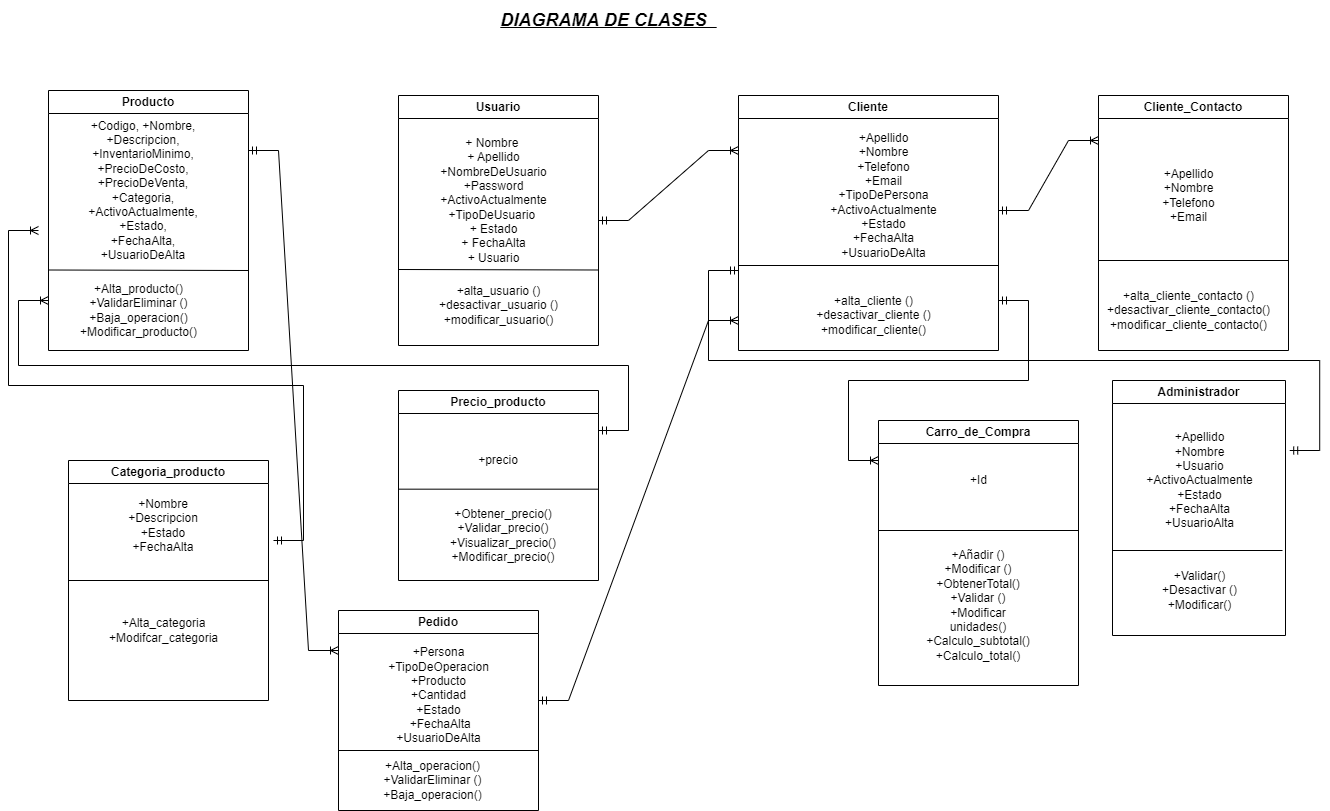

The diagram above was exported from draw.io. Its source (the exported page's mxGraphModel, read from the mxfile embedded in the PNG):
<mxGraphModel dx="1114" dy="610" grid="1" gridSize="10" guides="1" tooltips="1" connect="1" arrows="1" fold="1" page="1" pageScale="1" pageWidth="827" pageHeight="1169" math="0" shadow="0">
  <root>
    <mxCell id="0" />
    <mxCell id="1" parent="0" />
    <mxCell id="3yxOfRsL9TDpAWW26lL3-2" value="Producto" style="swimlane;whiteSpace=wrap;html=1;" parent="1" vertex="1">
      <mxGeometry x="90" y="150" width="200" height="260" as="geometry" />
    </mxCell>
    <mxCell id="3yxOfRsL9TDpAWW26lL3-15" value="+Codigo, +Nombre, +Descripcion, +InventarioMinimo, +PrecioDeCosto, +PrecioDeVenta, +Categoria, +ActivoActualmente, +Estado, +FechaAlta, +UsuarioDeAlta" style="text;html=1;strokeColor=none;fillColor=none;align=center;verticalAlign=middle;whiteSpace=wrap;rounded=0;" parent="3yxOfRsL9TDpAWW26lL3-2" vertex="1">
      <mxGeometry x="50" y="47.5" width="90" height="105" as="geometry" />
    </mxCell>
    <mxCell id="3yxOfRsL9TDpAWW26lL3-23" value="" style="endArrow=none;html=1;rounded=0;" parent="3yxOfRsL9TDpAWW26lL3-2" edge="1">
      <mxGeometry width="50" height="50" relative="1" as="geometry">
        <mxPoint y="179.5" as="sourcePoint" />
        <mxPoint x="200" y="180" as="targetPoint" />
      </mxGeometry>
    </mxCell>
    <mxCell id="3yxOfRsL9TDpAWW26lL3-37" value="+Alta_producto()&lt;br&gt;+ValidarEliminar ()&lt;br&gt;+Baja_operacion()&lt;br&gt;+Modificar_producto()" style="text;html=1;align=center;verticalAlign=middle;resizable=0;points=[];autosize=1;strokeColor=none;fillColor=none;" parent="3yxOfRsL9TDpAWW26lL3-2" vertex="1">
      <mxGeometry x="20" y="185" width="140" height="70" as="geometry" />
    </mxCell>
    <mxCell id="3yxOfRsL9TDpAWW26lL3-3" value="Usuario" style="swimlane;whiteSpace=wrap;html=1;" parent="1" vertex="1">
      <mxGeometry x="440" y="155" width="200" height="250" as="geometry" />
    </mxCell>
    <mxCell id="3yxOfRsL9TDpAWW26lL3-11" value="&lt;div&gt;+ Nombre&amp;nbsp;&lt;/div&gt;&lt;div&gt;+ Apellido&lt;/div&gt;&lt;div&gt;+NombreDeUsuario&lt;/div&gt;&lt;div&gt;+Password&lt;/div&gt;&lt;div&gt;+ActivoActualmente&lt;/div&gt;&lt;div&gt;+TipoDeUsuario&amp;nbsp;&lt;/div&gt;&lt;div&gt;+ Estado&lt;/div&gt;&lt;div&gt;+ FechaAlta&lt;/div&gt;&lt;div&gt;+ Usuario&lt;/div&gt;" style="text;html=1;align=center;verticalAlign=middle;resizable=0;points=[];autosize=1;strokeColor=none;fillColor=none;" parent="3yxOfRsL9TDpAWW26lL3-3" vertex="1">
      <mxGeometry x="30" y="35" width="130" height="140" as="geometry" />
    </mxCell>
    <mxCell id="3yxOfRsL9TDpAWW26lL3-38" value="+alta_usuario () &lt;br&gt;+desactivar_usuario () &lt;br&gt;+modificar_usuario()" style="text;html=1;align=center;verticalAlign=middle;resizable=0;points=[];autosize=1;strokeColor=none;fillColor=none;" parent="3yxOfRsL9TDpAWW26lL3-3" vertex="1">
      <mxGeometry x="30" y="180" width="140" height="60" as="geometry" />
    </mxCell>
    <mxCell id="3yxOfRsL9TDpAWW26lL3-57" value="" style="endArrow=none;html=1;rounded=0;" parent="3yxOfRsL9TDpAWW26lL3-3" edge="1">
      <mxGeometry width="50" height="50" relative="1" as="geometry">
        <mxPoint y="174" as="sourcePoint" />
        <mxPoint x="200" y="174.5" as="targetPoint" />
      </mxGeometry>
    </mxCell>
    <mxCell id="3yxOfRsL9TDpAWW26lL3-5" value="Carro_de_Compra" style="swimlane;whiteSpace=wrap;html=1;" parent="1" vertex="1">
      <mxGeometry x="920" y="480" width="200" height="265" as="geometry" />
    </mxCell>
    <mxCell id="3yxOfRsL9TDpAWW26lL3-13" value="+Añadir ()&lt;br&gt;+Modificar ()&lt;br&gt;+ObtenerTotal()&lt;br&gt;+Validar ()&lt;br&gt;+Modificar unidades()&lt;br&gt;+Calculo_subtotal()&lt;br&gt;+Calculo_total()" style="text;html=1;strokeColor=none;fillColor=none;align=center;verticalAlign=middle;whiteSpace=wrap;rounded=0;" parent="3yxOfRsL9TDpAWW26lL3-5" vertex="1">
      <mxGeometry x="55" y="170" width="90" height="30" as="geometry" />
    </mxCell>
    <mxCell id="3yxOfRsL9TDpAWW26lL3-55" value="" style="endArrow=none;html=1;rounded=0;" parent="3yxOfRsL9TDpAWW26lL3-5" edge="1">
      <mxGeometry width="50" height="50" relative="1" as="geometry">
        <mxPoint y="110" as="sourcePoint" />
        <mxPoint x="200" y="110" as="targetPoint" />
      </mxGeometry>
    </mxCell>
    <mxCell id="3yxOfRsL9TDpAWW26lL3-43" value="+Id&lt;br&gt;" style="text;html=1;align=center;verticalAlign=middle;resizable=0;points=[];autosize=1;strokeColor=none;fillColor=none;" parent="3yxOfRsL9TDpAWW26lL3-5" vertex="1">
      <mxGeometry x="80" y="45" width="40" height="30" as="geometry" />
    </mxCell>
    <mxCell id="3yxOfRsL9TDpAWW26lL3-6" value="Categoria_producto" style="swimlane;whiteSpace=wrap;html=1;" parent="1" vertex="1">
      <mxGeometry x="110" y="520" width="200" height="240" as="geometry" />
    </mxCell>
    <mxCell id="3yxOfRsL9TDpAWW26lL3-16" value="+Nombre +Descripcion +Estado +FechaAlta" style="text;html=1;strokeColor=none;fillColor=none;align=center;verticalAlign=middle;whiteSpace=wrap;rounded=0;" parent="3yxOfRsL9TDpAWW26lL3-6" vertex="1">
      <mxGeometry x="50" y="40" width="90" height="50" as="geometry" />
    </mxCell>
    <mxCell id="3yxOfRsL9TDpAWW26lL3-40" value="+Alta_categoria&lt;br&gt;+Modifcar_categoria" style="text;html=1;align=center;verticalAlign=middle;resizable=0;points=[];autosize=1;strokeColor=none;fillColor=none;" parent="3yxOfRsL9TDpAWW26lL3-6" vertex="1">
      <mxGeometry x="30" y="150" width="130" height="40" as="geometry" />
    </mxCell>
    <mxCell id="3yxOfRsL9TDpAWW26lL3-56" value="" style="endArrow=none;html=1;rounded=0;" parent="3yxOfRsL9TDpAWW26lL3-6" edge="1">
      <mxGeometry width="50" height="50" relative="1" as="geometry">
        <mxPoint y="120" as="sourcePoint" />
        <mxPoint x="200" y="120" as="targetPoint" />
      </mxGeometry>
    </mxCell>
    <mxCell id="3yxOfRsL9TDpAWW26lL3-7" value="Pedido" style="swimlane;whiteSpace=wrap;html=1;" parent="1" vertex="1">
      <mxGeometry x="380" y="670" width="200" height="200" as="geometry" />
    </mxCell>
    <mxCell id="3yxOfRsL9TDpAWW26lL3-17" value="+Persona&lt;br&gt;+TipoDeOperacion&lt;br&gt;+Producto&lt;br&gt;+Cantidad&lt;br&gt;+Estado&lt;br&gt;&amp;nbsp;+FechaAlta&lt;br&gt;+UsuarioDeAlta" style="text;html=1;align=center;verticalAlign=middle;resizable=0;points=[];autosize=1;strokeColor=none;fillColor=none;" parent="3yxOfRsL9TDpAWW26lL3-7" vertex="1">
      <mxGeometry x="40" y="30" width="120" height="110" as="geometry" />
    </mxCell>
    <mxCell id="3yxOfRsL9TDpAWW26lL3-36" value="+Alta_operacion()&lt;br&gt;+ValidarEliminar ()&lt;br&gt;+Baja_operacion()" style="text;html=1;align=center;verticalAlign=middle;resizable=0;points=[];autosize=1;strokeColor=none;fillColor=none;" parent="3yxOfRsL9TDpAWW26lL3-7" vertex="1">
      <mxGeometry x="34" y="140" width="120" height="60" as="geometry" />
    </mxCell>
    <mxCell id="3yxOfRsL9TDpAWW26lL3-54" value="" style="endArrow=none;html=1;rounded=0;" parent="3yxOfRsL9TDpAWW26lL3-7" edge="1">
      <mxGeometry width="50" height="50" relative="1" as="geometry">
        <mxPoint y="140" as="sourcePoint" />
        <mxPoint x="200" y="140" as="targetPoint" />
      </mxGeometry>
    </mxCell>
    <mxCell id="3yxOfRsL9TDpAWW26lL3-9" value="Cliente" style="swimlane;whiteSpace=wrap;html=1;" parent="1" vertex="1">
      <mxGeometry x="780" y="155" width="260" height="255" as="geometry" />
    </mxCell>
    <mxCell id="3yxOfRsL9TDpAWW26lL3-19" value="+Apellido&lt;br&gt;+Nombre&lt;br&gt;+Telefono&lt;br&gt;+Email&lt;br&gt;+TipoDePersona&lt;br&gt;+ActivoActualmente&lt;br&gt;+Estado&lt;br&gt;+FechaAlta&lt;br&gt;+UsuarioDeAlta" style="text;html=1;align=center;verticalAlign=middle;resizable=0;points=[];autosize=1;strokeColor=none;fillColor=none;" parent="3yxOfRsL9TDpAWW26lL3-9" vertex="1">
      <mxGeometry x="80" y="30" width="130" height="140" as="geometry" />
    </mxCell>
    <mxCell id="3yxOfRsL9TDpAWW26lL3-32" value="+alta_cliente () &lt;br&gt;+desactivar_cliente () &lt;br&gt;+modificar_cliente()" style="text;html=1;align=center;verticalAlign=middle;resizable=0;points=[];autosize=1;strokeColor=none;fillColor=none;" parent="3yxOfRsL9TDpAWW26lL3-9" vertex="1">
      <mxGeometry x="65" y="190" width="140" height="60" as="geometry" />
    </mxCell>
    <mxCell id="3yxOfRsL9TDpAWW26lL3-58" value="" style="endArrow=none;html=1;rounded=0;" parent="3yxOfRsL9TDpAWW26lL3-9" edge="1">
      <mxGeometry width="50" height="50" relative="1" as="geometry">
        <mxPoint y="170" as="sourcePoint" />
        <mxPoint x="260" y="170" as="targetPoint" />
      </mxGeometry>
    </mxCell>
    <mxCell id="3yxOfRsL9TDpAWW26lL3-60" value="&lt;b&gt;&lt;u&gt;&lt;i&gt;DIAGRAMA DE CLASES&amp;nbsp;&amp;nbsp;&lt;/i&gt;&lt;/u&gt;&lt;/b&gt;" style="text;html=1;align=center;verticalAlign=middle;resizable=0;points=[];autosize=1;strokeColor=none;fillColor=none;fontSize=18;" parent="1" vertex="1">
      <mxGeometry x="530" y="60" width="240" height="40" as="geometry" />
    </mxCell>
    <mxCell id="3yxOfRsL9TDpAWW26lL3-4" value="Precio_producto" style="swimlane;whiteSpace=wrap;html=1;" parent="1" vertex="1">
      <mxGeometry x="440" y="450" width="200" height="190" as="geometry" />
    </mxCell>
    <mxCell id="3yxOfRsL9TDpAWW26lL3-14" value="+precio&lt;br&gt;" style="text;html=1;strokeColor=none;fillColor=none;align=center;verticalAlign=middle;whiteSpace=wrap;rounded=0;" parent="3yxOfRsL9TDpAWW26lL3-4" vertex="1">
      <mxGeometry x="55" y="40" width="90" height="60" as="geometry" />
    </mxCell>
    <mxCell id="3yxOfRsL9TDpAWW26lL3-29" value="+Obtener_precio()&lt;br&gt;+Validar_precio()&lt;br&gt;+Visualizar_precio()&lt;br&gt;+Modificar_precio()" style="text;html=1;strokeColor=none;fillColor=none;align=center;verticalAlign=middle;whiteSpace=wrap;rounded=0;" parent="3yxOfRsL9TDpAWW26lL3-4" vertex="1">
      <mxGeometry x="55" y="130" width="100" height="30" as="geometry" />
    </mxCell>
    <mxCell id="3yxOfRsL9TDpAWW26lL3-53" value="" style="endArrow=none;html=1;rounded=0;" parent="3yxOfRsL9TDpAWW26lL3-4" edge="1">
      <mxGeometry width="50" height="50" relative="1" as="geometry">
        <mxPoint y="98.67" as="sourcePoint" />
        <mxPoint x="200" y="98.67" as="targetPoint" />
      </mxGeometry>
    </mxCell>
    <mxCell id="3yxOfRsL9TDpAWW26lL3-96" value="" style="edgeStyle=entityRelationEdgeStyle;fontSize=12;html=1;endArrow=ERoneToMany;startArrow=ERmandOne;rounded=0;" parent="1" edge="1">
      <mxGeometry width="100" height="100" relative="1" as="geometry">
        <mxPoint x="315" y="600" as="sourcePoint" />
        <mxPoint x="80" y="290" as="targetPoint" />
      </mxGeometry>
    </mxCell>
    <mxCell id="3yxOfRsL9TDpAWW26lL3-101" value="" style="edgeStyle=entityRelationEdgeStyle;fontSize=12;html=1;endArrow=ERoneToMany;startArrow=ERmandOne;rounded=0;" parent="1" edge="1">
      <mxGeometry width="100" height="100" relative="1" as="geometry">
        <mxPoint x="640" y="490" as="sourcePoint" />
        <mxPoint x="90" y="360" as="targetPoint" />
      </mxGeometry>
    </mxCell>
    <mxCell id="3yxOfRsL9TDpAWW26lL3-103" value="" style="edgeStyle=entityRelationEdgeStyle;fontSize=12;html=1;endArrow=ERoneToMany;startArrow=ERmandOne;rounded=0;" parent="1" edge="1">
      <mxGeometry width="100" height="100" relative="1" as="geometry">
        <mxPoint x="640" y="280" as="sourcePoint" />
        <mxPoint x="780" y="210" as="targetPoint" />
      </mxGeometry>
    </mxCell>
    <mxCell id="3yxOfRsL9TDpAWW26lL3-106" value="" style="edgeStyle=entityRelationEdgeStyle;fontSize=12;html=1;endArrow=ERoneToMany;startArrow=ERmandOne;rounded=0;" parent="1" edge="1">
      <mxGeometry width="100" height="100" relative="1" as="geometry">
        <mxPoint x="290" y="210" as="sourcePoint" />
        <mxPoint x="380" y="710" as="targetPoint" />
      </mxGeometry>
    </mxCell>
    <mxCell id="MJ1D_E8pu6QRgke1AwGy-1" value="Cliente_Contacto" style="swimlane;whiteSpace=wrap;html=1;" parent="1" vertex="1">
      <mxGeometry x="1140" y="155" width="190" height="255" as="geometry" />
    </mxCell>
    <mxCell id="MJ1D_E8pu6QRgke1AwGy-2" value="+Apellido&lt;br&gt;+Nombre&lt;br&gt;+Telefono&lt;br&gt;+Email&lt;br&gt;" style="text;html=1;align=center;verticalAlign=middle;resizable=0;points=[];autosize=1;strokeColor=none;fillColor=none;" parent="MJ1D_E8pu6QRgke1AwGy-1" vertex="1">
      <mxGeometry x="50" y="65" width="80" height="70" as="geometry" />
    </mxCell>
    <mxCell id="MJ1D_E8pu6QRgke1AwGy-3" value="+alta_cliente_contacto () &lt;br&gt;+desactivar_cliente_contacto() &lt;br&gt;+modificar_cliente_contacto()" style="text;html=1;align=center;verticalAlign=middle;resizable=0;points=[];autosize=1;strokeColor=none;fillColor=none;" parent="MJ1D_E8pu6QRgke1AwGy-1" vertex="1">
      <mxGeometry x="-5" y="185" width="190" height="60" as="geometry" />
    </mxCell>
    <mxCell id="MJ1D_E8pu6QRgke1AwGy-4" value="" style="endArrow=none;html=1;rounded=0;" parent="1" edge="1">
      <mxGeometry width="50" height="50" relative="1" as="geometry">
        <mxPoint x="1140" y="320" as="sourcePoint" />
        <mxPoint x="1330" y="320" as="targetPoint" />
      </mxGeometry>
    </mxCell>
    <mxCell id="MJ1D_E8pu6QRgke1AwGy-7" value="" style="edgeStyle=entityRelationEdgeStyle;fontSize=12;html=1;endArrow=ERoneToMany;startArrow=ERmandOne;rounded=0;" parent="1" edge="1">
      <mxGeometry width="100" height="100" relative="1" as="geometry">
        <mxPoint x="1040" y="270" as="sourcePoint" />
        <mxPoint x="1140" y="200" as="targetPoint" />
      </mxGeometry>
    </mxCell>
    <mxCell id="MJ1D_E8pu6QRgke1AwGy-8" value="" style="edgeStyle=entityRelationEdgeStyle;fontSize=12;html=1;endArrow=ERoneToMany;startArrow=ERmandOne;rounded=0;" parent="1" edge="1">
      <mxGeometry width="100" height="100" relative="1" as="geometry">
        <mxPoint x="1040" y="360" as="sourcePoint" />
        <mxPoint x="920" y="520" as="targetPoint" />
      </mxGeometry>
    </mxCell>
    <mxCell id="MJ1D_E8pu6QRgke1AwGy-16" value="" style="edgeStyle=entityRelationEdgeStyle;fontSize=12;html=1;endArrow=ERoneToMany;startArrow=ERmandOne;rounded=0;" parent="1" edge="1">
      <mxGeometry width="100" height="100" relative="1" as="geometry">
        <mxPoint x="580" y="760" as="sourcePoint" />
        <mxPoint x="780" y="380" as="targetPoint" />
      </mxGeometry>
    </mxCell>
    <mxCell id="MJ1D_E8pu6QRgke1AwGy-17" value="Administrador" style="swimlane;whiteSpace=wrap;html=1;" parent="1" vertex="1">
      <mxGeometry x="1154" y="440" width="173" height="255" as="geometry" />
    </mxCell>
    <mxCell id="MJ1D_E8pu6QRgke1AwGy-18" value="+Apellido&lt;br&gt;+Nombre&lt;br&gt;+Usuario&lt;br&gt;+ActivoActualmente&lt;br&gt;+Estado&lt;br&gt;+FechaAlta&lt;br&gt;+UsuarioAlta" style="text;html=1;align=center;verticalAlign=middle;resizable=0;points=[];autosize=1;strokeColor=none;fillColor=none;" parent="MJ1D_E8pu6QRgke1AwGy-17" vertex="1">
      <mxGeometry x="21.5" y="45" width="130" height="110" as="geometry" />
    </mxCell>
    <mxCell id="MJ1D_E8pu6QRgke1AwGy-19" value="+Validar() &lt;br&gt;+Desactivar () &lt;br&gt;+Modificar()" style="text;html=1;align=center;verticalAlign=middle;resizable=0;points=[];autosize=1;strokeColor=none;fillColor=none;" parent="MJ1D_E8pu6QRgke1AwGy-17" vertex="1">
      <mxGeometry x="36.5" y="180" width="100" height="60" as="geometry" />
    </mxCell>
    <mxCell id="MJ1D_E8pu6QRgke1AwGy-20" value="" style="endArrow=none;html=1;rounded=0;" parent="MJ1D_E8pu6QRgke1AwGy-17" edge="1">
      <mxGeometry width="50" height="50" relative="1" as="geometry">
        <mxPoint y="170" as="sourcePoint" />
        <mxPoint x="170" y="170" as="targetPoint" />
      </mxGeometry>
    </mxCell>
    <mxCell id="MJ1D_E8pu6QRgke1AwGy-26" value="" style="edgeStyle=entityRelationEdgeStyle;fontSize=12;html=1;endArrow=ERmandOne;startArrow=ERmandOne;rounded=0;" parent="1" edge="1">
      <mxGeometry width="100" height="100" relative="1" as="geometry">
        <mxPoint x="1331.2120768229167" y="510" as="sourcePoint" />
        <mxPoint x="780" y="330" as="targetPoint" />
      </mxGeometry>
    </mxCell>
  </root>
</mxGraphModel>